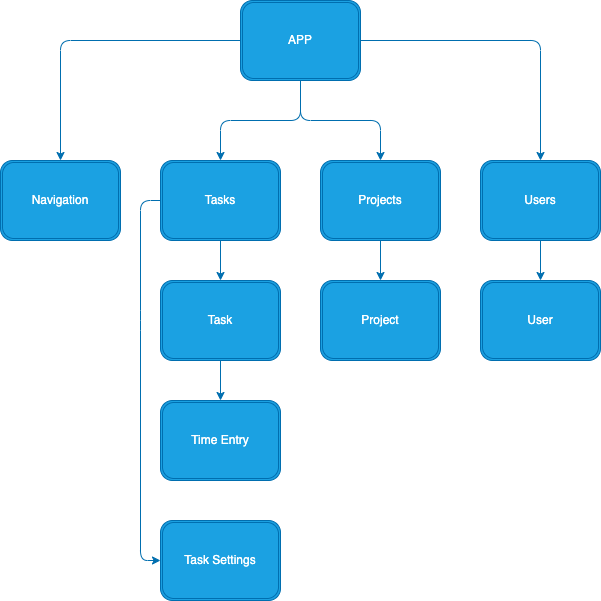

The diagram above was exported from draw.io. Its source (the exported page's mxGraphModel, read from the mxfile embedded in the PNG):
<mxGraphModel dx="261" dy="607" grid="1" gridSize="10" guides="1" tooltips="1" connect="1" arrows="1" fold="1" page="1" pageScale="1" pageWidth="850" pageHeight="1100" math="0" shadow="0">
  <root>
    <mxCell id="0" />
    <mxCell id="1" parent="0" />
    <mxCell id="11" style="edgeStyle=none;html=1;exitX=0;exitY=0.5;exitDx=0;exitDy=0;entryX=0.5;entryY=0;entryDx=0;entryDy=0;fillColor=#1ba1e2;strokeColor=#006EAF;" parent="1" source="2" target="3" edge="1">
      <mxGeometry relative="1" as="geometry">
        <Array as="points">
          <mxPoint x="180" y="240" />
        </Array>
      </mxGeometry>
    </mxCell>
    <mxCell id="12" style="edgeStyle=none;html=1;exitX=0.5;exitY=1;exitDx=0;exitDy=0;entryX=0.5;entryY=0;entryDx=0;entryDy=0;fillColor=#1ba1e2;strokeColor=#006EAF;" parent="1" source="2" target="5" edge="1">
      <mxGeometry relative="1" as="geometry">
        <Array as="points">
          <mxPoint x="420" y="320" />
          <mxPoint x="340" y="320" />
        </Array>
      </mxGeometry>
    </mxCell>
    <mxCell id="13" style="edgeStyle=none;html=1;exitX=1;exitY=0.5;exitDx=0;exitDy=0;entryX=0.5;entryY=0;entryDx=0;entryDy=0;fillColor=#1ba1e2;strokeColor=#006EAF;" parent="1" source="2" target="6" edge="1">
      <mxGeometry relative="1" as="geometry">
        <Array as="points">
          <mxPoint x="660" y="240" />
        </Array>
      </mxGeometry>
    </mxCell>
    <mxCell id="14" style="edgeStyle=none;html=1;exitX=0.5;exitY=1;exitDx=0;exitDy=0;entryX=0.5;entryY=0;entryDx=0;entryDy=0;fillColor=#1ba1e2;strokeColor=#006EAF;" parent="1" source="2" target="7" edge="1">
      <mxGeometry relative="1" as="geometry">
        <Array as="points">
          <mxPoint x="420" y="320" />
          <mxPoint x="500" y="320" />
        </Array>
      </mxGeometry>
    </mxCell>
    <mxCell id="2" value="APP" style="shape=ext;double=1;rounded=1;whiteSpace=wrap;html=1;fillColor=#1ba1e2;fontColor=#ffffff;strokeColor=#006EAF;" parent="1" vertex="1">
      <mxGeometry x="360" y="200" width="120" height="80" as="geometry" />
    </mxCell>
    <mxCell id="3" value="Navigation" style="shape=ext;double=1;rounded=1;whiteSpace=wrap;html=1;fillColor=#1ba1e2;fontColor=#ffffff;strokeColor=#006EAF;" parent="1" vertex="1">
      <mxGeometry x="120" y="360" width="120" height="80" as="geometry" />
    </mxCell>
    <mxCell id="15" style="edgeStyle=none;html=1;exitX=0.5;exitY=1;exitDx=0;exitDy=0;entryX=0.5;entryY=0;entryDx=0;entryDy=0;fillColor=#1ba1e2;strokeColor=#006EAF;" parent="1" source="5" target="10" edge="1">
      <mxGeometry relative="1" as="geometry" />
    </mxCell>
    <mxCell id="19" style="edgeStyle=none;html=1;exitX=0;exitY=0.5;exitDx=0;exitDy=0;entryX=0;entryY=0.5;entryDx=0;entryDy=0;fillColor=#1ba1e2;strokeColor=#006EAF;" parent="1" source="5" target="18" edge="1">
      <mxGeometry relative="1" as="geometry">
        <Array as="points">
          <mxPoint x="260" y="400" />
          <mxPoint x="260" y="520" />
          <mxPoint x="260" y="760" />
        </Array>
      </mxGeometry>
    </mxCell>
    <mxCell id="5" value="Tasks" style="shape=ext;double=1;rounded=1;whiteSpace=wrap;html=1;fillColor=#1ba1e2;fontColor=#ffffff;strokeColor=#006EAF;" parent="1" vertex="1">
      <mxGeometry x="280" y="360" width="120" height="80" as="geometry" />
    </mxCell>
    <mxCell id="17" style="edgeStyle=none;html=1;exitX=0.5;exitY=1;exitDx=0;exitDy=0;fillColor=#1ba1e2;strokeColor=#006EAF;" parent="1" source="6" target="8" edge="1">
      <mxGeometry relative="1" as="geometry" />
    </mxCell>
    <mxCell id="6" value="Users" style="shape=ext;double=1;rounded=1;whiteSpace=wrap;html=1;fillColor=#1ba1e2;fontColor=#ffffff;strokeColor=#006EAF;" parent="1" vertex="1">
      <mxGeometry x="600" y="360" width="120" height="80" as="geometry" />
    </mxCell>
    <mxCell id="16" style="edgeStyle=none;html=1;exitX=0.5;exitY=1;exitDx=0;exitDy=0;entryX=0.5;entryY=0;entryDx=0;entryDy=0;fillColor=#1ba1e2;strokeColor=#006EAF;" parent="1" source="7" target="9" edge="1">
      <mxGeometry relative="1" as="geometry" />
    </mxCell>
    <mxCell id="7" value="Projects" style="shape=ext;double=1;rounded=1;whiteSpace=wrap;html=1;fillColor=#1ba1e2;fontColor=#ffffff;strokeColor=#006EAF;" parent="1" vertex="1">
      <mxGeometry x="440" y="360" width="120" height="80" as="geometry" />
    </mxCell>
    <mxCell id="8" value="User" style="shape=ext;double=1;rounded=1;whiteSpace=wrap;html=1;fillColor=#1ba1e2;fontColor=#ffffff;strokeColor=#006EAF;" parent="1" vertex="1">
      <mxGeometry x="600" y="480" width="120" height="80" as="geometry" />
    </mxCell>
    <mxCell id="9" value="Project" style="shape=ext;double=1;rounded=1;whiteSpace=wrap;html=1;fillColor=#1ba1e2;fontColor=#ffffff;strokeColor=#006EAF;" parent="1" vertex="1">
      <mxGeometry x="440" y="480" width="120" height="80" as="geometry" />
    </mxCell>
    <mxCell id="21" style="edgeStyle=none;html=1;exitX=0.5;exitY=1;exitDx=0;exitDy=0;entryX=0.5;entryY=0;entryDx=0;entryDy=0;fillColor=#1ba1e2;strokeColor=#006EAF;" parent="1" source="10" target="20" edge="1">
      <mxGeometry relative="1" as="geometry" />
    </mxCell>
    <mxCell id="10" value="Task" style="shape=ext;double=1;rounded=1;whiteSpace=wrap;html=1;fillColor=#1ba1e2;fontColor=#ffffff;strokeColor=#006EAF;" parent="1" vertex="1">
      <mxGeometry x="280" y="480" width="120" height="80" as="geometry" />
    </mxCell>
    <mxCell id="18" value="Task Settings" style="shape=ext;double=1;rounded=1;whiteSpace=wrap;html=1;fillColor=#1ba1e2;fontColor=#ffffff;strokeColor=#006EAF;" parent="1" vertex="1">
      <mxGeometry x="280" y="720" width="120" height="80" as="geometry" />
    </mxCell>
    <mxCell id="20" value="Time Entry" style="shape=ext;double=1;rounded=1;whiteSpace=wrap;html=1;fillColor=#1ba1e2;fontColor=#ffffff;strokeColor=#006EAF;" parent="1" vertex="1">
      <mxGeometry x="280" y="600" width="120" height="80" as="geometry" />
    </mxCell>
  </root>
</mxGraphModel>